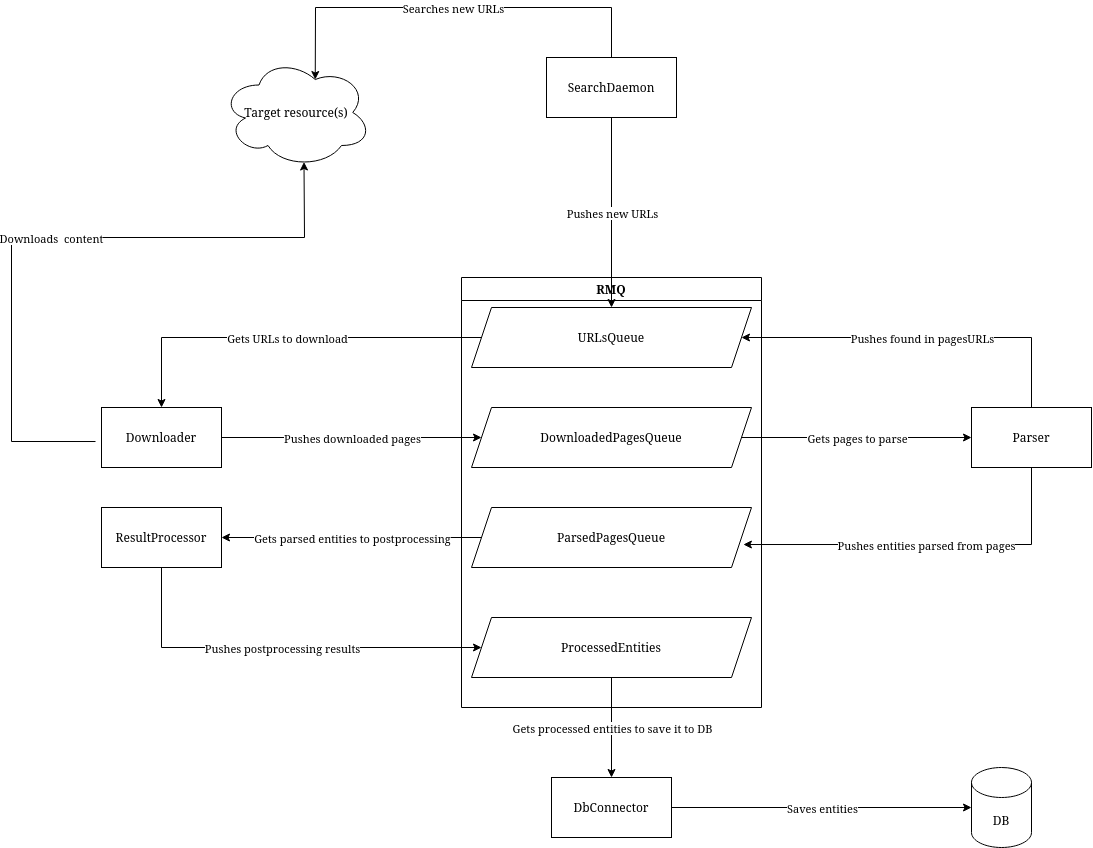

The diagram above was exported from draw.io. Its source (the exported page's mxGraphModel, read from the mxfile embedded in the PNG):
<mxGraphModel dx="2284" dy="1868" grid="1" gridSize="10" guides="1" tooltips="1" connect="1" arrows="1" fold="1" page="1" pageScale="1" pageWidth="850" pageHeight="1100" math="0" shadow="0">
  <root>
    <mxCell id="0" />
    <mxCell id="1" parent="0" />
    <mxCell id="ITozMDYNafvqSD1ZdHWU-1" value="&lt;div&gt;Downloader&lt;/div&gt;" style="rounded=0;whiteSpace=wrap;html=1;" parent="1" vertex="1">
      <mxGeometry x="-160" y="260" width="120" height="60" as="geometry" />
    </mxCell>
    <mxCell id="ITozMDYNafvqSD1ZdHWU-2" value="&lt;div&gt;Parser&lt;/div&gt;" style="rounded=0;whiteSpace=wrap;html=1;" parent="1" vertex="1">
      <mxGeometry x="710" y="260" width="120" height="60" as="geometry" />
    </mxCell>
    <mxCell id="ITozMDYNafvqSD1ZdHWU-3" value="&lt;div&gt;ResultProcessor&lt;/div&gt;" style="rounded=0;whiteSpace=wrap;html=1;" parent="1" vertex="1">
      <mxGeometry x="-160" y="360" width="120" height="60" as="geometry" />
    </mxCell>
    <mxCell id="ITozMDYNafvqSD1ZdHWU-4" value="DbConnector" style="rounded=0;whiteSpace=wrap;html=1;" parent="1" vertex="1">
      <mxGeometry x="290" y="630" width="120" height="60" as="geometry" />
    </mxCell>
    <mxCell id="ITozMDYNafvqSD1ZdHWU-5" value="DB" style="shape=cylinder3;whiteSpace=wrap;html=1;boundedLbl=1;backgroundOutline=1;size=15;" parent="1" vertex="1">
      <mxGeometry x="710" y="620" width="60" height="80" as="geometry" />
    </mxCell>
    <mxCell id="ITozMDYNafvqSD1ZdHWU-6" value="SearchDaemon" style="rounded=0;whiteSpace=wrap;html=1;" parent="1" vertex="1">
      <mxGeometry x="285" y="-90" width="130" height="60" as="geometry" />
    </mxCell>
    <mxCell id="ITozMDYNafvqSD1ZdHWU-7" value="RMQ" style="swimlane;whiteSpace=wrap;html=1;" parent="1" vertex="1">
      <mxGeometry x="200" y="130" width="300" height="430" as="geometry" />
    </mxCell>
    <mxCell id="ITozMDYNafvqSD1ZdHWU-9" value="URLsQueue" style="shape=parallelogram;perimeter=parallelogramPerimeter;whiteSpace=wrap;html=1;fixedSize=1;" parent="ITozMDYNafvqSD1ZdHWU-7" vertex="1">
      <mxGeometry x="10" y="30" width="280" height="60" as="geometry" />
    </mxCell>
    <mxCell id="ITozMDYNafvqSD1ZdHWU-10" value="DownloadedPagesQueue" style="shape=parallelogram;perimeter=parallelogramPerimeter;whiteSpace=wrap;html=1;fixedSize=1;" parent="ITozMDYNafvqSD1ZdHWU-7" vertex="1">
      <mxGeometry x="10" y="130" width="280" height="60" as="geometry" />
    </mxCell>
    <mxCell id="ITozMDYNafvqSD1ZdHWU-11" value="ParsedPagesQueue" style="shape=parallelogram;perimeter=parallelogramPerimeter;whiteSpace=wrap;html=1;fixedSize=1;" parent="ITozMDYNafvqSD1ZdHWU-7" vertex="1">
      <mxGeometry x="10" y="230" width="280" height="60" as="geometry" />
    </mxCell>
    <mxCell id="ITozMDYNafvqSD1ZdHWU-12" value="ProcessedEntities" style="shape=parallelogram;perimeter=parallelogramPerimeter;whiteSpace=wrap;html=1;fixedSize=1;" parent="ITozMDYNafvqSD1ZdHWU-7" vertex="1">
      <mxGeometry x="10" y="340" width="280" height="60" as="geometry" />
    </mxCell>
    <mxCell id="ITozMDYNafvqSD1ZdHWU-15" value="" style="endArrow=classic;html=1;rounded=0;exitX=0;exitY=0.5;exitDx=0;exitDy=0;entryX=0.5;entryY=0;entryDx=0;entryDy=0;" parent="1" source="ITozMDYNafvqSD1ZdHWU-9" target="ITozMDYNafvqSD1ZdHWU-1" edge="1">
      <mxGeometry relative="1" as="geometry">
        <mxPoint x="80" y="60" as="sourcePoint" />
        <mxPoint x="10" y="250" as="targetPoint" />
        <Array as="points">
          <mxPoint x="-100" y="190" />
        </Array>
      </mxGeometry>
    </mxCell>
    <mxCell id="ITozMDYNafvqSD1ZdHWU-16" value="Gets URLs to download" style="edgeLabel;resizable=0;html=1;align=center;verticalAlign=middle;" parent="ITozMDYNafvqSD1ZdHWU-15" connectable="0" vertex="1">
      <mxGeometry relative="1" as="geometry" />
    </mxCell>
    <mxCell id="ITozMDYNafvqSD1ZdHWU-23" value="" style="endArrow=classic;html=1;rounded=0;exitX=1;exitY=0.5;exitDx=0;exitDy=0;entryX=0;entryY=0.5;entryDx=0;entryDy=0;" parent="1" source="ITozMDYNafvqSD1ZdHWU-1" target="ITozMDYNafvqSD1ZdHWU-10" edge="1">
      <mxGeometry relative="1" as="geometry">
        <mxPoint x="90" y="300" as="sourcePoint" />
        <mxPoint x="190" y="300" as="targetPoint" />
        <Array as="points">
          <mxPoint x="150" y="290" />
        </Array>
      </mxGeometry>
    </mxCell>
    <mxCell id="ITozMDYNafvqSD1ZdHWU-24" value="Pushes downloaded pages" style="edgeLabel;resizable=0;html=1;align=center;verticalAlign=middle;" parent="ITozMDYNafvqSD1ZdHWU-23" connectable="0" vertex="1">
      <mxGeometry relative="1" as="geometry" />
    </mxCell>
    <mxCell id="ITozMDYNafvqSD1ZdHWU-25" value="" style="endArrow=classic;html=1;rounded=0;exitX=1;exitY=0.5;exitDx=0;exitDy=0;entryX=0;entryY=0.5;entryDx=0;entryDy=0;" parent="1" source="ITozMDYNafvqSD1ZdHWU-10" target="ITozMDYNafvqSD1ZdHWU-2" edge="1">
      <mxGeometry relative="1" as="geometry">
        <mxPoint x="500" y="290" as="sourcePoint" />
        <mxPoint x="630" y="280" as="targetPoint" />
      </mxGeometry>
    </mxCell>
    <mxCell id="ITozMDYNafvqSD1ZdHWU-26" value="Gets pages to parse" style="edgeLabel;resizable=0;html=1;align=center;verticalAlign=middle;" parent="ITozMDYNafvqSD1ZdHWU-25" connectable="0" vertex="1">
      <mxGeometry relative="1" as="geometry" />
    </mxCell>
    <mxCell id="ITozMDYNafvqSD1ZdHWU-27" value="" style="endArrow=classic;html=1;rounded=0;exitX=0.5;exitY=0;exitDx=0;exitDy=0;entryX=1;entryY=0.5;entryDx=0;entryDy=0;" parent="1" source="ITozMDYNafvqSD1ZdHWU-2" target="ITozMDYNafvqSD1ZdHWU-9" edge="1">
      <mxGeometry relative="1" as="geometry">
        <mxPoint x="660" y="150" as="sourcePoint" />
        <mxPoint x="760" y="150" as="targetPoint" />
        <Array as="points">
          <mxPoint x="770" y="190" />
        </Array>
      </mxGeometry>
    </mxCell>
    <mxCell id="ITozMDYNafvqSD1ZdHWU-28" value="Pushes found in pagesURLs" style="edgeLabel;resizable=0;html=1;align=center;verticalAlign=middle;" parent="ITozMDYNafvqSD1ZdHWU-27" connectable="0" vertex="1">
      <mxGeometry relative="1" as="geometry" />
    </mxCell>
    <mxCell id="ITozMDYNafvqSD1ZdHWU-29" value="" style="endArrow=classic;html=1;rounded=0;exitX=0.5;exitY=1;exitDx=0;exitDy=0;entryX=0.971;entryY=0.617;entryDx=0;entryDy=0;entryPerimeter=0;" parent="1" source="ITozMDYNafvqSD1ZdHWU-2" target="ITozMDYNafvqSD1ZdHWU-11" edge="1">
      <mxGeometry relative="1" as="geometry">
        <mxPoint x="670" y="380" as="sourcePoint" />
        <mxPoint x="770" y="380" as="targetPoint" />
        <Array as="points">
          <mxPoint x="770" y="397" />
        </Array>
      </mxGeometry>
    </mxCell>
    <mxCell id="ITozMDYNafvqSD1ZdHWU-30" value="Pushes entities parsed from pages" style="edgeLabel;resizable=0;html=1;align=center;verticalAlign=middle;" parent="ITozMDYNafvqSD1ZdHWU-29" connectable="0" vertex="1">
      <mxGeometry relative="1" as="geometry" />
    </mxCell>
    <mxCell id="ITozMDYNafvqSD1ZdHWU-31" value="" style="endArrow=classic;html=1;rounded=0;exitX=0;exitY=0.5;exitDx=0;exitDy=0;entryX=1;entryY=0.5;entryDx=0;entryDy=0;" parent="1" source="ITozMDYNafvqSD1ZdHWU-11" target="ITozMDYNafvqSD1ZdHWU-3" edge="1">
      <mxGeometry relative="1" as="geometry">
        <mxPoint x="30" y="470" as="sourcePoint" />
        <mxPoint x="130" y="470" as="targetPoint" />
      </mxGeometry>
    </mxCell>
    <mxCell id="ITozMDYNafvqSD1ZdHWU-32" value="Gets parsed entities to postprocessing" style="edgeLabel;resizable=0;html=1;align=center;verticalAlign=middle;" parent="ITozMDYNafvqSD1ZdHWU-31" connectable="0" vertex="1">
      <mxGeometry relative="1" as="geometry" />
    </mxCell>
    <mxCell id="ITozMDYNafvqSD1ZdHWU-33" value="" style="endArrow=classic;html=1;rounded=0;exitX=0.5;exitY=1;exitDx=0;exitDy=0;entryX=0;entryY=0.5;entryDx=0;entryDy=0;" parent="1" source="ITozMDYNafvqSD1ZdHWU-3" target="ITozMDYNafvqSD1ZdHWU-12" edge="1">
      <mxGeometry relative="1" as="geometry">
        <mxPoint x="-30" y="510" as="sourcePoint" />
        <mxPoint x="130" y="510" as="targetPoint" />
        <Array as="points">
          <mxPoint x="-100" y="500" />
        </Array>
      </mxGeometry>
    </mxCell>
    <mxCell id="ITozMDYNafvqSD1ZdHWU-34" value="Pushes postprocessing results" style="edgeLabel;resizable=0;html=1;align=center;verticalAlign=middle;" parent="ITozMDYNafvqSD1ZdHWU-33" connectable="0" vertex="1">
      <mxGeometry relative="1" as="geometry" />
    </mxCell>
    <mxCell id="ITozMDYNafvqSD1ZdHWU-36" value="" style="endArrow=classic;html=1;rounded=0;exitX=0.5;exitY=1;exitDx=0;exitDy=0;entryX=0.5;entryY=0;entryDx=0;entryDy=0;" parent="1" source="ITozMDYNafvqSD1ZdHWU-12" target="ITozMDYNafvqSD1ZdHWU-4" edge="1">
      <mxGeometry relative="1" as="geometry">
        <mxPoint x="280" y="590" as="sourcePoint" />
        <mxPoint x="380" y="590" as="targetPoint" />
      </mxGeometry>
    </mxCell>
    <mxCell id="ITozMDYNafvqSD1ZdHWU-37" value="&lt;div&gt;Gets processed entities to save it to DB&lt;/div&gt;" style="edgeLabel;resizable=0;html=1;align=center;verticalAlign=middle;" parent="ITozMDYNafvqSD1ZdHWU-36" connectable="0" vertex="1">
      <mxGeometry relative="1" as="geometry" />
    </mxCell>
    <mxCell id="ITozMDYNafvqSD1ZdHWU-38" value="" style="endArrow=classic;html=1;rounded=0;exitX=1;exitY=0.5;exitDx=0;exitDy=0;entryX=0;entryY=0.5;entryDx=0;entryDy=0;entryPerimeter=0;" parent="1" source="ITozMDYNafvqSD1ZdHWU-4" target="ITozMDYNafvqSD1ZdHWU-5" edge="1">
      <mxGeometry relative="1" as="geometry">
        <mxPoint x="470" y="600" as="sourcePoint" />
        <mxPoint x="570" y="600" as="targetPoint" />
      </mxGeometry>
    </mxCell>
    <mxCell id="ITozMDYNafvqSD1ZdHWU-39" value="Saves entities" style="edgeLabel;resizable=0;html=1;align=center;verticalAlign=middle;" parent="ITozMDYNafvqSD1ZdHWU-38" connectable="0" vertex="1">
      <mxGeometry relative="1" as="geometry" />
    </mxCell>
    <mxCell id="ITozMDYNafvqSD1ZdHWU-40" value="Target resource(s)" style="ellipse;shape=cloud;whiteSpace=wrap;html=1;" parent="1" vertex="1">
      <mxGeometry x="-40" y="-90" width="150" height="110" as="geometry" />
    </mxCell>
    <mxCell id="ITozMDYNafvqSD1ZdHWU-42" value="" style="endArrow=classic;html=1;rounded=0;exitX=0.5;exitY=1;exitDx=0;exitDy=0;entryX=0.5;entryY=0;entryDx=0;entryDy=0;" parent="1" source="ITozMDYNafvqSD1ZdHWU-6" target="ITozMDYNafvqSD1ZdHWU-9" edge="1">
      <mxGeometry relative="1" as="geometry">
        <mxPoint x="410" y="40" as="sourcePoint" />
        <mxPoint x="510" y="40" as="targetPoint" />
      </mxGeometry>
    </mxCell>
    <mxCell id="ITozMDYNafvqSD1ZdHWU-43" value="Pushes new URLs" style="edgeLabel;resizable=0;html=1;align=center;verticalAlign=middle;" parent="ITozMDYNafvqSD1ZdHWU-42" connectable="0" vertex="1">
      <mxGeometry relative="1" as="geometry" />
    </mxCell>
    <mxCell id="ITozMDYNafvqSD1ZdHWU-46" value="" style="endArrow=classic;html=1;rounded=0;entryX=0.55;entryY=0.95;entryDx=0;entryDy=0;entryPerimeter=0;exitX=-0.05;exitY=0.567;exitDx=0;exitDy=0;exitPerimeter=0;" parent="1" source="ITozMDYNafvqSD1ZdHWU-1" target="ITozMDYNafvqSD1ZdHWU-40" edge="1">
      <mxGeometry relative="1" as="geometry">
        <mxPoint x="-270" y="300" as="sourcePoint" />
        <mxPoint x="280" y="-30" as="targetPoint" />
        <Array as="points">
          <mxPoint x="-250" y="294" />
          <mxPoint x="-250" y="90" />
          <mxPoint x="43" y="90" />
        </Array>
      </mxGeometry>
    </mxCell>
    <mxCell id="ITozMDYNafvqSD1ZdHWU-47" value="Downloads&amp;nbsp; content" style="edgeLabel;resizable=0;html=1;align=center;verticalAlign=middle;" parent="ITozMDYNafvqSD1ZdHWU-46" connectable="0" vertex="1">
      <mxGeometry relative="1" as="geometry" />
    </mxCell>
    <mxCell id="ITozMDYNafvqSD1ZdHWU-48" value="" style="endArrow=classic;html=1;rounded=0;exitX=0.5;exitY=0;exitDx=0;exitDy=0;entryX=0.625;entryY=0.2;entryDx=0;entryDy=0;entryPerimeter=0;" parent="1" source="ITozMDYNafvqSD1ZdHWU-6" target="ITozMDYNafvqSD1ZdHWU-40" edge="1">
      <mxGeometry relative="1" as="geometry">
        <mxPoint x="230" y="-130" as="sourcePoint" />
        <mxPoint x="330" y="-130" as="targetPoint" />
        <Array as="points">
          <mxPoint x="350" y="-140" />
          <mxPoint x="54" y="-140" />
        </Array>
      </mxGeometry>
    </mxCell>
    <mxCell id="ITozMDYNafvqSD1ZdHWU-49" value="Searches new URLs" style="edgeLabel;resizable=0;html=1;align=center;verticalAlign=middle;" parent="ITozMDYNafvqSD1ZdHWU-48" connectable="0" vertex="1">
      <mxGeometry relative="1" as="geometry" />
    </mxCell>
  </root>
</mxGraphModel>